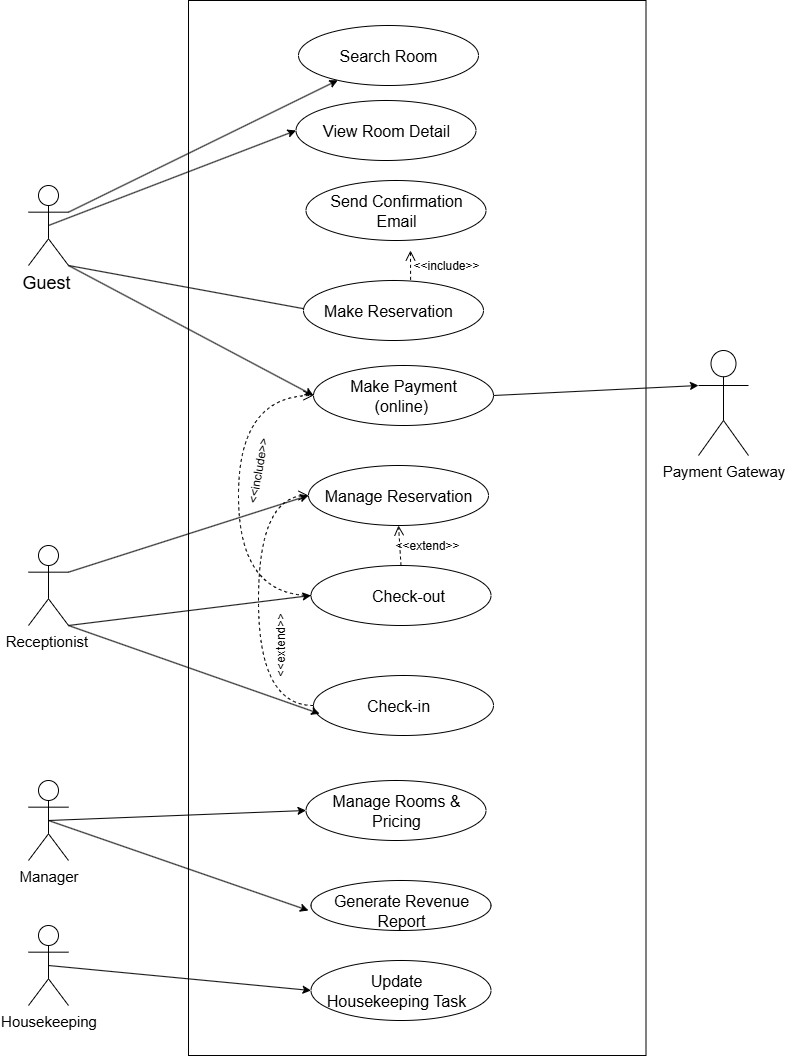

The diagram above was exported from draw.io. Its source (the exported page's mxGraphModel, read from the mxfile embedded in the PNG):
<mxGraphModel dx="1880" dy="1036" grid="1" gridSize="10" guides="1" tooltips="1" connect="1" arrows="1" fold="1" page="1" pageScale="1" pageWidth="850" pageHeight="1100" math="0" shadow="0">
  <root>
    <mxCell id="0" />
    <mxCell id="1" parent="0" />
    <mxCell id="jXc-2c_lRVVUdqyi51Ry-16" value="" style="rounded=0;whiteSpace=wrap;html=1;" vertex="1" parent="1">
      <mxGeometry x="240" y="20" width="457.5" height="1055" as="geometry" />
    </mxCell>
    <mxCell id="jXc-2c_lRVVUdqyi51Ry-48" style="rounded=0;orthogonalLoop=1;jettySize=auto;html=1;exitX=1;exitY=0.3333333333333333;exitDx=0;exitDy=0;exitPerimeter=0;" edge="1" parent="1" source="tu3VECfNgyM0mkHyP8Dp-2" target="jXc-2c_lRVVUdqyi51Ry-17">
      <mxGeometry relative="1" as="geometry" />
    </mxCell>
    <mxCell id="jXc-2c_lRVVUdqyi51Ry-51" style="rounded=0;orthogonalLoop=1;jettySize=auto;html=1;exitX=0.5;exitY=0.5;exitDx=0;exitDy=0;exitPerimeter=0;entryX=0;entryY=0.5;entryDx=0;entryDy=0;" edge="1" parent="1" source="tu3VECfNgyM0mkHyP8Dp-2" target="jXc-2c_lRVVUdqyi51Ry-23">
      <mxGeometry relative="1" as="geometry" />
    </mxCell>
    <mxCell id="jXc-2c_lRVVUdqyi51Ry-56" style="rounded=0;orthogonalLoop=1;jettySize=auto;html=1;exitX=1;exitY=1;exitDx=0;exitDy=0;exitPerimeter=0;entryX=0;entryY=0.5;entryDx=0;entryDy=0;" edge="1" parent="1" source="tu3VECfNgyM0mkHyP8Dp-2" target="jXc-2c_lRVVUdqyi51Ry-27">
      <mxGeometry relative="1" as="geometry" />
    </mxCell>
    <mxCell id="jXc-2c_lRVVUdqyi51Ry-57" style="rounded=0;orthogonalLoop=1;jettySize=auto;html=1;exitX=1;exitY=1;exitDx=0;exitDy=0;exitPerimeter=0;entryX=0;entryY=0.5;entryDx=0;entryDy=0;" edge="1" parent="1" source="tu3VECfNgyM0mkHyP8Dp-2" target="jXc-2c_lRVVUdqyi51Ry-28">
      <mxGeometry relative="1" as="geometry" />
    </mxCell>
    <mxCell id="tu3VECfNgyM0mkHyP8Dp-2" value="&lt;font style=&quot;font-size: 18px;&quot;&gt;Guest&amp;nbsp;&lt;/font&gt;" style="shape=umlActor;verticalLabelPosition=bottom;verticalAlign=top;html=1;outlineConnect=0;" parent="1" vertex="1">
      <mxGeometry x="80" y="205" width="40" height="80" as="geometry" />
    </mxCell>
    <mxCell id="jXc-2c_lRVVUdqyi51Ry-58" style="rounded=0;orthogonalLoop=1;jettySize=auto;html=1;exitX=1;exitY=0.3333333333333333;exitDx=0;exitDy=0;exitPerimeter=0;entryX=0;entryY=0.5;entryDx=0;entryDy=0;" edge="1" parent="1" source="jXc-2c_lRVVUdqyi51Ry-2" target="jXc-2c_lRVVUdqyi51Ry-30">
      <mxGeometry relative="1" as="geometry" />
    </mxCell>
    <mxCell id="jXc-2c_lRVVUdqyi51Ry-59" style="rounded=0;orthogonalLoop=1;jettySize=auto;html=1;exitX=1;exitY=1;exitDx=0;exitDy=0;exitPerimeter=0;entryX=0;entryY=0.5;entryDx=0;entryDy=0;" edge="1" parent="1" source="jXc-2c_lRVVUdqyi51Ry-2" target="jXc-2c_lRVVUdqyi51Ry-42">
      <mxGeometry relative="1" as="geometry" />
    </mxCell>
    <mxCell id="jXc-2c_lRVVUdqyi51Ry-2" value="&lt;font style=&quot;font-size: 15px;&quot;&gt;Receptionist&amp;nbsp;&lt;/font&gt;" style="shape=umlActor;verticalLabelPosition=bottom;verticalAlign=top;html=1;outlineConnect=0;" vertex="1" parent="1">
      <mxGeometry x="80" y="565" width="40" height="80" as="geometry" />
    </mxCell>
    <mxCell id="jXc-2c_lRVVUdqyi51Ry-78" style="edgeStyle=none;rounded=0;orthogonalLoop=1;jettySize=auto;html=1;exitX=0.5;exitY=0.5;exitDx=0;exitDy=0;exitPerimeter=0;entryX=0;entryY=0.5;entryDx=0;entryDy=0;" edge="1" parent="1" source="jXc-2c_lRVVUdqyi51Ry-8" target="jXc-2c_lRVVUdqyi51Ry-37">
      <mxGeometry relative="1" as="geometry" />
    </mxCell>
    <mxCell id="jXc-2c_lRVVUdqyi51Ry-81" style="edgeStyle=none;rounded=0;orthogonalLoop=1;jettySize=auto;html=1;exitX=0.5;exitY=0.5;exitDx=0;exitDy=0;exitPerimeter=0;" edge="1" parent="1" source="jXc-2c_lRVVUdqyi51Ry-8">
      <mxGeometry relative="1" as="geometry">
        <mxPoint x="360" y="930" as="targetPoint" />
      </mxGeometry>
    </mxCell>
    <mxCell id="jXc-2c_lRVVUdqyi51Ry-8" value="&lt;font style=&quot;font-size: 15px;&quot;&gt;Manager&lt;/font&gt;" style="shape=umlActor;verticalLabelPosition=bottom;verticalAlign=top;html=1;outlineConnect=0;" vertex="1" parent="1">
      <mxGeometry x="80" y="800" width="40" height="80" as="geometry" />
    </mxCell>
    <mxCell id="jXc-2c_lRVVUdqyi51Ry-80" style="edgeStyle=none;rounded=0;orthogonalLoop=1;jettySize=auto;html=1;exitX=0.5;exitY=0.5;exitDx=0;exitDy=0;exitPerimeter=0;entryX=0;entryY=0.5;entryDx=0;entryDy=0;" edge="1" parent="1" source="jXc-2c_lRVVUdqyi51Ry-12" target="jXc-2c_lRVVUdqyi51Ry-40">
      <mxGeometry relative="1" as="geometry" />
    </mxCell>
    <mxCell id="jXc-2c_lRVVUdqyi51Ry-12" value="&lt;font style=&quot;font-size: 15px;&quot;&gt;Housekeeping &lt;/font&gt;" style="shape=umlActor;verticalLabelPosition=bottom;verticalAlign=top;html=1;outlineConnect=0;" vertex="1" parent="1">
      <mxGeometry x="80" y="945" width="40" height="80" as="geometry" />
    </mxCell>
    <mxCell id="jXc-2c_lRVVUdqyi51Ry-17" value="" style="ellipse;whiteSpace=wrap;html=1;" vertex="1" parent="1">
      <mxGeometry x="350" y="45" width="180" height="60" as="geometry" />
    </mxCell>
    <mxCell id="jXc-2c_lRVVUdqyi51Ry-19" value="&lt;font style=&quot;font-size: 16px;&quot;&gt;&lt;br&gt;Search Room&lt;br&gt;&lt;/font&gt;" style="text;html=1;align=center;verticalAlign=middle;whiteSpace=wrap;rounded=0;" vertex="1" parent="1">
      <mxGeometry x="365" y="45" width="150" height="40" as="geometry" />
    </mxCell>
    <mxCell id="jXc-2c_lRVVUdqyi51Ry-23" value="" style="ellipse;whiteSpace=wrap;html=1;" vertex="1" parent="1">
      <mxGeometry x="347.5" y="120" width="180" height="60" as="geometry" />
    </mxCell>
    <mxCell id="jXc-2c_lRVVUdqyi51Ry-24" value="&lt;font style=&quot;font-size: 16px;&quot;&gt;View Room Detail&lt;/font&gt;" style="text;html=1;align=center;verticalAlign=middle;whiteSpace=wrap;rounded=0;" vertex="1" parent="1">
      <mxGeometry x="362.5" y="130" width="150" height="40" as="geometry" />
    </mxCell>
    <mxCell id="jXc-2c_lRVVUdqyi51Ry-26" value="" style="ellipse;whiteSpace=wrap;html=1;" vertex="1" parent="1">
      <mxGeometry x="355" y="300" width="180" height="60" as="geometry" />
    </mxCell>
    <mxCell id="jXc-2c_lRVVUdqyi51Ry-27" value="&lt;font style=&quot;font-size: 16px;&quot;&gt;Make Reservation&lt;/font&gt;" style="text;html=1;align=center;verticalAlign=middle;whiteSpace=wrap;rounded=0;" vertex="1" parent="1">
      <mxGeometry x="365" y="310" width="150" height="40" as="geometry" />
    </mxCell>
    <mxCell id="jXc-2c_lRVVUdqyi51Ry-28" value="" style="ellipse;whiteSpace=wrap;html=1;" vertex="1" parent="1">
      <mxGeometry x="365" y="385" width="180" height="60" as="geometry" />
    </mxCell>
    <mxCell id="jXc-2c_lRVVUdqyi51Ry-29" value="&lt;font style=&quot;font-size: 16px;&quot;&gt;Make Payment (online)&amp;nbsp;&lt;/font&gt;" style="text;html=1;align=center;verticalAlign=middle;whiteSpace=wrap;rounded=0;" vertex="1" parent="1">
      <mxGeometry x="380" y="395" width="150" height="40" as="geometry" />
    </mxCell>
    <mxCell id="jXc-2c_lRVVUdqyi51Ry-30" value="" style="ellipse;whiteSpace=wrap;html=1;" vertex="1" parent="1">
      <mxGeometry x="360" y="485" width="180" height="60" as="geometry" />
    </mxCell>
    <mxCell id="jXc-2c_lRVVUdqyi51Ry-31" value="&lt;font style=&quot;font-size: 16px;&quot;&gt;Manage Reservation&lt;/font&gt;" style="text;html=1;align=center;verticalAlign=middle;whiteSpace=wrap;rounded=0;" vertex="1" parent="1">
      <mxGeometry x="375" y="495" width="150" height="40" as="geometry" />
    </mxCell>
    <mxCell id="jXc-2c_lRVVUdqyi51Ry-34" value="" style="ellipse;whiteSpace=wrap;html=1;" vertex="1" parent="1">
      <mxGeometry x="365" y="695" width="180" height="60" as="geometry" />
    </mxCell>
    <mxCell id="jXc-2c_lRVVUdqyi51Ry-35" value="&lt;font style=&quot;font-size: 16px;&quot;&gt;Check-in&lt;/font&gt;" style="text;html=1;align=center;verticalAlign=middle;whiteSpace=wrap;rounded=0;" vertex="1" parent="1">
      <mxGeometry x="375" y="705" width="150" height="40" as="geometry" />
    </mxCell>
    <mxCell id="jXc-2c_lRVVUdqyi51Ry-36" value="" style="ellipse;whiteSpace=wrap;html=1;" vertex="1" parent="1">
      <mxGeometry x="362.5" y="900" width="180" height="50" as="geometry" />
    </mxCell>
    <mxCell id="jXc-2c_lRVVUdqyi51Ry-37" value="" style="ellipse;whiteSpace=wrap;html=1;" vertex="1" parent="1">
      <mxGeometry x="357.5" y="800" width="180" height="60" as="geometry" />
    </mxCell>
    <mxCell id="jXc-2c_lRVVUdqyi51Ry-38" value="&lt;font style=&quot;font-size: 16px;&quot;&gt;Manage Rooms &amp;amp; Pricing&lt;/font&gt;" style="text;html=1;align=center;verticalAlign=middle;whiteSpace=wrap;rounded=0;" vertex="1" parent="1">
      <mxGeometry x="372.5" y="810" width="150" height="40" as="geometry" />
    </mxCell>
    <mxCell id="jXc-2c_lRVVUdqyi51Ry-39" value="&lt;font style=&quot;font-size: 16px;&quot;&gt;Generate Revenue Report&lt;/font&gt;" style="text;html=1;align=center;verticalAlign=middle;whiteSpace=wrap;rounded=0;" vertex="1" parent="1">
      <mxGeometry x="377.5" y="910" width="150" height="40" as="geometry" />
    </mxCell>
    <mxCell id="jXc-2c_lRVVUdqyi51Ry-40" value="" style="ellipse;whiteSpace=wrap;html=1;" vertex="1" parent="1">
      <mxGeometry x="362.5" y="980" width="180" height="60" as="geometry" />
    </mxCell>
    <mxCell id="jXc-2c_lRVVUdqyi51Ry-41" value="&lt;font style=&quot;font-size: 16px;&quot;&gt;Update Housekeeping Task &lt;/font&gt;" style="text;html=1;align=center;verticalAlign=middle;whiteSpace=wrap;rounded=0;" vertex="1" parent="1">
      <mxGeometry x="372.5" y="990" width="150" height="40" as="geometry" />
    </mxCell>
    <mxCell id="jXc-2c_lRVVUdqyi51Ry-42" value="" style="ellipse;whiteSpace=wrap;html=1;" vertex="1" parent="1">
      <mxGeometry x="362.5" y="585" width="180" height="60" as="geometry" />
    </mxCell>
    <mxCell id="jXc-2c_lRVVUdqyi51Ry-43" value="&lt;font style=&quot;font-size: 16px;&quot;&gt;Check-out&lt;/font&gt;" style="text;html=1;align=center;verticalAlign=middle;whiteSpace=wrap;rounded=0;" vertex="1" parent="1">
      <mxGeometry x="385" y="595" width="150" height="40" as="geometry" />
    </mxCell>
    <mxCell id="jXc-2c_lRVVUdqyi51Ry-44" value="" style="ellipse;whiteSpace=wrap;html=1;" vertex="1" parent="1">
      <mxGeometry x="357.5" y="200" width="180" height="60" as="geometry" />
    </mxCell>
    <mxCell id="jXc-2c_lRVVUdqyi51Ry-45" value="&lt;font style=&quot;font-size: 16px;&quot;&gt;Send Confirmation Email &lt;/font&gt;" style="text;html=1;align=center;verticalAlign=middle;whiteSpace=wrap;rounded=0;" vertex="1" parent="1">
      <mxGeometry x="372.5" y="210" width="150" height="40" as="geometry" />
    </mxCell>
    <mxCell id="jXc-2c_lRVVUdqyi51Ry-46" value="&lt;font style=&quot;font-size: 15px;&quot;&gt;Payment Gateway &lt;/font&gt;" style="shape=umlActor;verticalLabelPosition=bottom;verticalAlign=top;html=1;outlineConnect=0;" vertex="1" parent="1">
      <mxGeometry x="750" y="370" width="50" height="105" as="geometry" />
    </mxCell>
    <mxCell id="jXc-2c_lRVVUdqyi51Ry-60" style="edgeStyle=none;rounded=0;orthogonalLoop=1;jettySize=auto;html=1;exitX=1;exitY=1;exitDx=0;exitDy=0;exitPerimeter=0;entryX=0.034;entryY=0.637;entryDx=0;entryDy=0;entryPerimeter=0;" edge="1" parent="1" source="jXc-2c_lRVVUdqyi51Ry-2" target="jXc-2c_lRVVUdqyi51Ry-34">
      <mxGeometry relative="1" as="geometry" />
    </mxCell>
    <mxCell id="jXc-2c_lRVVUdqyi51Ry-84" style="edgeStyle=none;rounded=0;orthogonalLoop=1;jettySize=auto;html=1;exitX=1;exitY=0.5;exitDx=0;exitDy=0;entryX=0;entryY=0.3333333333333333;entryDx=0;entryDy=0;entryPerimeter=0;" edge="1" parent="1" source="jXc-2c_lRVVUdqyi51Ry-28" target="jXc-2c_lRVVUdqyi51Ry-46">
      <mxGeometry relative="1" as="geometry" />
    </mxCell>
    <mxCell id="jXc-2c_lRVVUdqyi51Ry-89" value="" style="html=1;verticalAlign=bottom;endArrow=open;dashed=1;endSize=8;curved=0;rounded=0;exitX=0.595;exitY=-0.011;exitDx=0;exitDy=0;exitPerimeter=0;" edge="1" parent="1" source="jXc-2c_lRVVUdqyi51Ry-26">
      <mxGeometry x="1" y="10" relative="1" as="geometry">
        <mxPoint x="445" y="300" as="sourcePoint" />
        <mxPoint x="462" y="270" as="targetPoint" />
        <mxPoint x="10" y="-7" as="offset" />
      </mxGeometry>
    </mxCell>
    <mxCell id="jXc-2c_lRVVUdqyi51Ry-90" value="&amp;lt;&amp;lt;include&amp;gt;&amp;gt;" style="text;html=1;align=center;verticalAlign=middle;whiteSpace=wrap;rounded=0;" vertex="1" parent="1">
      <mxGeometry x="467.5" y="270" width="60" height="30" as="geometry" />
    </mxCell>
    <mxCell id="jXc-2c_lRVVUdqyi51Ry-91" value="" style="html=1;verticalAlign=bottom;endArrow=open;dashed=1;endSize=8;curved=1;rounded=0;exitX=0;exitY=0.5;exitDx=0;exitDy=0;entryX=0;entryY=0.5;entryDx=0;entryDy=0;edgeStyle=orthogonalEdgeStyle;" edge="1" parent="1" source="jXc-2c_lRVVUdqyi51Ry-42" target="jXc-2c_lRVVUdqyi51Ry-28">
      <mxGeometry relative="1" as="geometry">
        <mxPoint x="510" y="330" as="sourcePoint" />
        <mxPoint x="430" y="330" as="targetPoint" />
        <Array as="points">
          <mxPoint x="290" y="615" />
          <mxPoint x="290" y="415" />
        </Array>
      </mxGeometry>
    </mxCell>
    <mxCell id="jXc-2c_lRVVUdqyi51Ry-92" value="&amp;lt;&amp;lt;include&amp;gt;&amp;gt;" style="text;html=1;align=center;verticalAlign=middle;whiteSpace=wrap;rounded=0;rotation=-80;" vertex="1" parent="1">
      <mxGeometry x="280" y="475" width="60" height="30" as="geometry" />
    </mxCell>
    <mxCell id="jXc-2c_lRVVUdqyi51Ry-93" value="" style="html=1;verticalAlign=bottom;endArrow=open;dashed=1;endSize=8;curved=1;rounded=0;exitX=0;exitY=0.5;exitDx=0;exitDy=0;entryX=0;entryY=0.5;entryDx=0;entryDy=0;edgeStyle=orthogonalEdgeStyle;" edge="1" parent="1" source="jXc-2c_lRVVUdqyi51Ry-34" target="jXc-2c_lRVVUdqyi51Ry-30">
      <mxGeometry relative="1" as="geometry">
        <mxPoint x="430" y="630" as="sourcePoint" />
        <mxPoint x="350" y="630" as="targetPoint" />
        <Array as="points">
          <mxPoint x="310" y="725" />
          <mxPoint x="310" y="515" />
        </Array>
      </mxGeometry>
    </mxCell>
    <mxCell id="jXc-2c_lRVVUdqyi51Ry-94" value="&amp;lt;&amp;lt;extend&amp;gt;&amp;gt;" style="text;html=1;align=center;verticalAlign=middle;whiteSpace=wrap;rounded=0;rotation=-90;" vertex="1" parent="1">
      <mxGeometry x="302.501561625191" y="649.9989552553702" width="60" height="30" as="geometry" />
    </mxCell>
    <mxCell id="jXc-2c_lRVVUdqyi51Ry-95" value="" style="html=1;verticalAlign=bottom;endArrow=open;dashed=1;endSize=8;curved=0;rounded=0;exitX=0.5;exitY=0;exitDx=0;exitDy=0;entryX=0.5;entryY=1;entryDx=0;entryDy=0;" edge="1" parent="1" source="jXc-2c_lRVVUdqyi51Ry-42" target="jXc-2c_lRVVUdqyi51Ry-30">
      <mxGeometry relative="1" as="geometry">
        <mxPoint x="400" y="710" as="sourcePoint" />
        <mxPoint x="320" y="710" as="targetPoint" />
      </mxGeometry>
    </mxCell>
    <mxCell id="jXc-2c_lRVVUdqyi51Ry-96" value="&amp;lt;&amp;lt;extend&amp;gt;&amp;gt;" style="text;html=1;align=center;verticalAlign=middle;whiteSpace=wrap;rounded=0;rotation=0;" vertex="1" parent="1">
      <mxGeometry x="450" y="550" width="57.5" height="30" as="geometry" />
    </mxCell>
  </root>
</mxGraphModel>